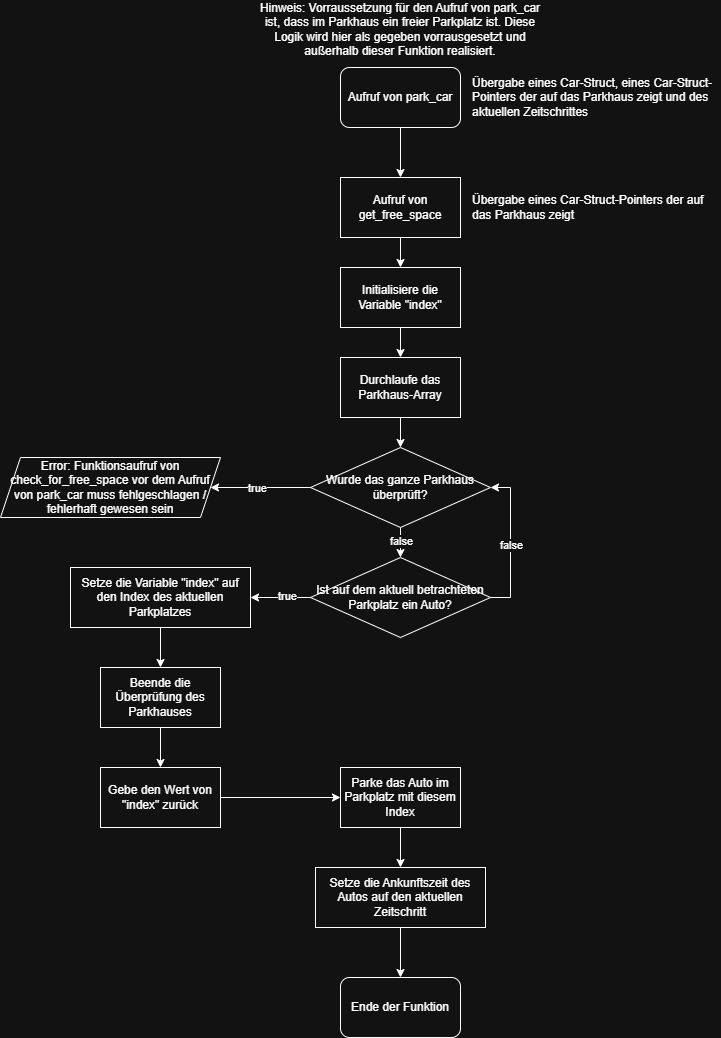

The diagram above was exported from draw.io. Its source (the exported page's mxGraphModel, read from the mxfile embedded in the PNG):
<mxGraphModel dx="873" dy="559" grid="1" gridSize="10" guides="1" tooltips="1" connect="1" arrows="1" fold="1" page="1" pageScale="1" pageWidth="854" pageHeight="1136" math="0" shadow="0">
  <root>
    <mxCell id="WIyWlLk6GJQsqaUBKTNV-0" />
    <mxCell id="WIyWlLk6GJQsqaUBKTNV-1" parent="WIyWlLk6GJQsqaUBKTNV-0" />
    <mxCell id="bZI-C1pvOjszqRG8Fkjv-26" edge="1" parent="WIyWlLk6GJQsqaUBKTNV-1" source="bZI-C1pvOjszqRG8Fkjv-0" style="edgeStyle=orthogonalEdgeStyle;rounded=0;orthogonalLoop=1;jettySize=auto;html=1;" target="bZI-C1pvOjszqRG8Fkjv-4" value="">
      <mxGeometry relative="1" as="geometry" />
    </mxCell>
    <mxCell id="bZI-C1pvOjszqRG8Fkjv-0" parent="WIyWlLk6GJQsqaUBKTNV-1" style="rounded=1;whiteSpace=wrap;html=1;" value="Aufruf von park_car" vertex="1">
      <mxGeometry height="60" width="120" x="380" y="83" as="geometry" />
    </mxCell>
    <mxCell id="bZI-C1pvOjszqRG8Fkjv-3" parent="WIyWlLk6GJQsqaUBKTNV-1" style="text;html=1;whiteSpace=wrap;strokeColor=none;fillColor=none;align=left;verticalAlign=middle;rounded=0;" value="Übergabe eines Car-Struct, eines Car-Struct-Pointers der auf das Parkhaus zeigt und des aktuellen Zeitschrittes" vertex="1">
      <mxGeometry height="30" width="250" x="510" y="98" as="geometry" />
    </mxCell>
    <mxCell id="bZI-C1pvOjszqRG8Fkjv-27" edge="1" parent="WIyWlLk6GJQsqaUBKTNV-1" source="bZI-C1pvOjszqRG8Fkjv-4" style="edgeStyle=orthogonalEdgeStyle;rounded=0;orthogonalLoop=1;jettySize=auto;html=1;" target="bZI-C1pvOjszqRG8Fkjv-11" value="">
      <mxGeometry relative="1" as="geometry" />
    </mxCell>
    <mxCell id="bZI-C1pvOjszqRG8Fkjv-4" parent="WIyWlLk6GJQsqaUBKTNV-1" style="rounded=0;whiteSpace=wrap;html=1;" value="Aufruf von get_free_space" vertex="1">
      <mxGeometry height="60" width="120" x="380" y="193" as="geometry" />
    </mxCell>
    <mxCell id="bZI-C1pvOjszqRG8Fkjv-5" parent="WIyWlLk6GJQsqaUBKTNV-1" style="text;html=1;whiteSpace=wrap;strokeColor=none;fillColor=none;align=left;verticalAlign=middle;rounded=0;" value="Übergabe eines Car-Struct-Pointers der auf das Parkhaus zeigt" vertex="1">
      <mxGeometry height="30" width="250" x="510" y="208" as="geometry" />
    </mxCell>
    <mxCell id="bZI-C1pvOjszqRG8Fkjv-30" edge="1" parent="WIyWlLk6GJQsqaUBKTNV-1" source="bZI-C1pvOjszqRG8Fkjv-6" style="edgeStyle=orthogonalEdgeStyle;rounded=0;orthogonalLoop=1;jettySize=auto;html=1;" target="bZI-C1pvOjszqRG8Fkjv-8" value="">
      <mxGeometry relative="1" as="geometry" />
    </mxCell>
    <mxCell id="bZI-C1pvOjszqRG8Fkjv-31" connectable="0" parent="bZI-C1pvOjszqRG8Fkjv-30" style="edgeLabel;html=1;align=center;verticalAlign=middle;resizable=0;points=[];" value="false" vertex="1">
      <mxGeometry relative="1" x="0.3364" as="geometry">
        <mxPoint as="offset" />
      </mxGeometry>
    </mxCell>
    <mxCell id="bZI-C1pvOjszqRG8Fkjv-36" edge="1" parent="WIyWlLk6GJQsqaUBKTNV-1" source="bZI-C1pvOjszqRG8Fkjv-6" style="edgeStyle=orthogonalEdgeStyle;rounded=0;orthogonalLoop=1;jettySize=auto;html=1;" target="bZI-C1pvOjszqRG8Fkjv-35" value="">
      <mxGeometry relative="1" as="geometry" />
    </mxCell>
    <mxCell id="bZI-C1pvOjszqRG8Fkjv-38" connectable="0" parent="bZI-C1pvOjszqRG8Fkjv-36" style="edgeLabel;html=1;align=center;verticalAlign=middle;resizable=0;points=[];" value="true" vertex="1">
      <mxGeometry relative="1" x="0.0674" as="geometry">
        <mxPoint as="offset" />
      </mxGeometry>
    </mxCell>
    <mxCell id="bZI-C1pvOjszqRG8Fkjv-6" parent="WIyWlLk6GJQsqaUBKTNV-1" style="rhombus;whiteSpace=wrap;html=1;" value="Wurde das ganze Parkhaus überprüft?" vertex="1">
      <mxGeometry height="80" width="180" x="350" y="463" as="geometry" />
    </mxCell>
    <mxCell id="bZI-C1pvOjszqRG8Fkjv-29" edge="1" parent="WIyWlLk6GJQsqaUBKTNV-1" source="bZI-C1pvOjszqRG8Fkjv-7" style="edgeStyle=orthogonalEdgeStyle;rounded=0;orthogonalLoop=1;jettySize=auto;html=1;" target="bZI-C1pvOjszqRG8Fkjv-6" value="">
      <mxGeometry relative="1" as="geometry" />
    </mxCell>
    <mxCell id="bZI-C1pvOjszqRG8Fkjv-7" parent="WIyWlLk6GJQsqaUBKTNV-1" style="rounded=0;whiteSpace=wrap;html=1;" value="Durchlaufe das Parkhaus-Array" vertex="1">
      <mxGeometry height="60" width="120" x="380" y="373" as="geometry" />
    </mxCell>
    <mxCell id="bZI-C1pvOjszqRG8Fkjv-9" edge="1" parent="WIyWlLk6GJQsqaUBKTNV-1" source="bZI-C1pvOjszqRG8Fkjv-8" style="edgeStyle=orthogonalEdgeStyle;rounded=0;orthogonalLoop=1;jettySize=auto;html=1;entryX=1;entryY=0.5;entryDx=0;entryDy=0;" target="bZI-C1pvOjszqRG8Fkjv-6">
      <mxGeometry relative="1" as="geometry">
        <Array as="points">
          <mxPoint x="550" y="613" />
          <mxPoint x="550" y="503" />
        </Array>
      </mxGeometry>
    </mxCell>
    <mxCell id="bZI-C1pvOjszqRG8Fkjv-10" connectable="0" parent="bZI-C1pvOjszqRG8Fkjv-9" style="edgeLabel;html=1;align=center;verticalAlign=middle;resizable=0;points=[];" value="false" vertex="1">
      <mxGeometry relative="1" x="-0.0383" as="geometry">
        <mxPoint as="offset" />
      </mxGeometry>
    </mxCell>
    <mxCell id="bZI-C1pvOjszqRG8Fkjv-13" edge="1" parent="WIyWlLk6GJQsqaUBKTNV-1" source="bZI-C1pvOjszqRG8Fkjv-8" style="edgeStyle=orthogonalEdgeStyle;rounded=0;orthogonalLoop=1;jettySize=auto;html=1;" target="bZI-C1pvOjszqRG8Fkjv-12" value="">
      <mxGeometry relative="1" as="geometry" />
    </mxCell>
    <mxCell id="bZI-C1pvOjszqRG8Fkjv-14" connectable="0" parent="bZI-C1pvOjszqRG8Fkjv-13" style="edgeLabel;html=1;align=center;verticalAlign=middle;resizable=0;points=[];" value="true" vertex="1">
      <mxGeometry relative="1" x="-0.2294" y="-2" as="geometry">
        <mxPoint as="offset" />
      </mxGeometry>
    </mxCell>
    <mxCell id="bZI-C1pvOjszqRG8Fkjv-8" parent="WIyWlLk6GJQsqaUBKTNV-1" style="rhombus;whiteSpace=wrap;html=1;" value="Ist auf dem aktuell betrachteten Parkplatz ein Auto?" vertex="1">
      <mxGeometry height="80" width="180" x="350" y="573" as="geometry" />
    </mxCell>
    <mxCell id="bZI-C1pvOjszqRG8Fkjv-28" edge="1" parent="WIyWlLk6GJQsqaUBKTNV-1" source="bZI-C1pvOjszqRG8Fkjv-11" style="edgeStyle=orthogonalEdgeStyle;rounded=0;orthogonalLoop=1;jettySize=auto;html=1;" target="bZI-C1pvOjszqRG8Fkjv-7" value="">
      <mxGeometry relative="1" as="geometry" />
    </mxCell>
    <mxCell id="bZI-C1pvOjszqRG8Fkjv-11" parent="WIyWlLk6GJQsqaUBKTNV-1" style="rounded=0;whiteSpace=wrap;html=1;" value="Initialisiere die Variable &quot;index&quot;" vertex="1">
      <mxGeometry height="60" width="120" x="380" y="283" as="geometry" />
    </mxCell>
    <mxCell id="bZI-C1pvOjszqRG8Fkjv-17" edge="1" parent="WIyWlLk6GJQsqaUBKTNV-1" source="bZI-C1pvOjszqRG8Fkjv-12" style="edgeStyle=orthogonalEdgeStyle;rounded=0;orthogonalLoop=1;jettySize=auto;html=1;" target="bZI-C1pvOjszqRG8Fkjv-16" value="">
      <mxGeometry relative="1" as="geometry" />
    </mxCell>
    <mxCell id="bZI-C1pvOjszqRG8Fkjv-12" parent="WIyWlLk6GJQsqaUBKTNV-1" style="rounded=0;whiteSpace=wrap;html=1;" value="Setze die Variable &quot;index&quot; auf den Index des aktuellen Parkplatzes" vertex="1">
      <mxGeometry height="60" width="180" x="110" y="583" as="geometry" />
    </mxCell>
    <mxCell id="bZI-C1pvOjszqRG8Fkjv-19" edge="1" parent="WIyWlLk6GJQsqaUBKTNV-1" source="bZI-C1pvOjszqRG8Fkjv-16" style="edgeStyle=orthogonalEdgeStyle;rounded=0;orthogonalLoop=1;jettySize=auto;html=1;" target="bZI-C1pvOjszqRG8Fkjv-18" value="">
      <mxGeometry relative="1" as="geometry" />
    </mxCell>
    <mxCell id="bZI-C1pvOjszqRG8Fkjv-16" parent="WIyWlLk6GJQsqaUBKTNV-1" style="rounded=0;whiteSpace=wrap;html=1;" value="Beende die Überprüfung des Parkhauses" vertex="1">
      <mxGeometry height="60" width="120" x="140" y="683" as="geometry" />
    </mxCell>
    <mxCell id="bZI-C1pvOjszqRG8Fkjv-21" edge="1" parent="WIyWlLk6GJQsqaUBKTNV-1" source="bZI-C1pvOjszqRG8Fkjv-18" style="edgeStyle=orthogonalEdgeStyle;rounded=0;orthogonalLoop=1;jettySize=auto;html=1;entryX=0;entryY=0.5;entryDx=0;entryDy=0;" target="bZI-C1pvOjszqRG8Fkjv-20">
      <mxGeometry relative="1" as="geometry" />
    </mxCell>
    <mxCell id="bZI-C1pvOjszqRG8Fkjv-18" parent="WIyWlLk6GJQsqaUBKTNV-1" style="rounded=0;whiteSpace=wrap;html=1;" value="Gebe den Wert von &quot;index&quot; zurück" vertex="1">
      <mxGeometry height="60" width="120" x="140" y="783" as="geometry" />
    </mxCell>
    <mxCell id="bZI-C1pvOjszqRG8Fkjv-23" edge="1" parent="WIyWlLk6GJQsqaUBKTNV-1" source="bZI-C1pvOjszqRG8Fkjv-20" style="edgeStyle=orthogonalEdgeStyle;rounded=0;orthogonalLoop=1;jettySize=auto;html=1;" target="bZI-C1pvOjszqRG8Fkjv-22" value="">
      <mxGeometry relative="1" as="geometry" />
    </mxCell>
    <mxCell id="bZI-C1pvOjszqRG8Fkjv-20" parent="WIyWlLk6GJQsqaUBKTNV-1" style="rounded=0;whiteSpace=wrap;html=1;" value="Parke das Auto im Parkplatz mit diesem Index" vertex="1">
      <mxGeometry height="60" width="120" x="380" y="783" as="geometry" />
    </mxCell>
    <mxCell id="bZI-C1pvOjszqRG8Fkjv-25" edge="1" parent="WIyWlLk6GJQsqaUBKTNV-1" source="bZI-C1pvOjszqRG8Fkjv-22" style="edgeStyle=orthogonalEdgeStyle;rounded=0;orthogonalLoop=1;jettySize=auto;html=1;" target="bZI-C1pvOjszqRG8Fkjv-24" value="">
      <mxGeometry relative="1" as="geometry" />
    </mxCell>
    <mxCell id="bZI-C1pvOjszqRG8Fkjv-22" parent="WIyWlLk6GJQsqaUBKTNV-1" style="rounded=0;whiteSpace=wrap;html=1;" value="Setze die Ankunftszeit des Autos auf den aktuellen Zeitschritt" vertex="1">
      <mxGeometry height="60" width="170" x="355" y="883" as="geometry" />
    </mxCell>
    <mxCell id="bZI-C1pvOjszqRG8Fkjv-24" parent="WIyWlLk6GJQsqaUBKTNV-1" style="rounded=1;whiteSpace=wrap;html=1;" value="Ende der Funktion" vertex="1">
      <mxGeometry height="60" width="120" x="380" y="993" as="geometry" />
    </mxCell>
    <mxCell id="bZI-C1pvOjszqRG8Fkjv-35" parent="WIyWlLk6GJQsqaUBKTNV-1" style="shape=parallelogram;perimeter=parallelogramPerimeter;whiteSpace=wrap;html=1;fixedSize=1;" value="Error: Funktionsaufruf von check_for_free_space vor dem Aufruf von park_car muss fehlgeschlagen / fehlerhaft gewesen sein" vertex="1">
      <mxGeometry height="60" width="220" x="40" y="473" as="geometry" />
    </mxCell>
    <mxCell id="bZI-C1pvOjszqRG8Fkjv-37" parent="WIyWlLk6GJQsqaUBKTNV-1" style="text;html=1;whiteSpace=wrap;strokeColor=none;fillColor=none;align=center;verticalAlign=middle;rounded=0;" value="Hinweis: Vorraussetzung für den Aufruf von park_car ist, dass im Parkhaus ein freier Parkplatz ist. Diese Logik wird hier als gegeben vorrausgesetzt und außerhalb dieser Funktion realisiert." vertex="1">
      <mxGeometry height="30" width="300" x="290" y="30" as="geometry" />
    </mxCell>
  </root>
</mxGraphModel>